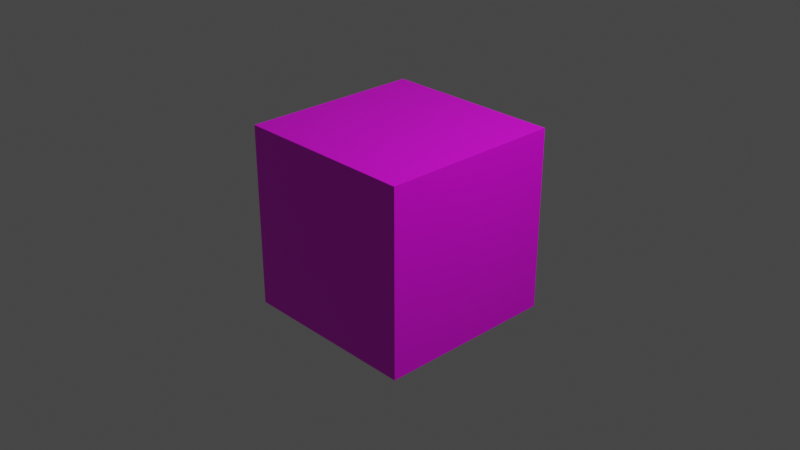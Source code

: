 # Source: GoodBox.blend  (saved by Blender 2.93.21; exported with 4.5.12 LTS)
import bpy
from mathutils import Matrix  # noqa: F401  (used for matrix-valued properties, if any)

bpy.ops.wm.read_factory_settings(use_empty=True)
scene = bpy.context.scene
scene.name = 'Scene'

# ---- collections
col_collection = bpy.data.collections.new('Collection'); scene.collection.children.link(col_collection)

# ---- images (referenced by path relative to the original .blend; pixels are not part of the script)
import os
ASSET_DIR = os.environ.get("B2B_ASSET_DIR", "")  # directory of the original .blend (textures are referenced by path, not embedded)
HERE = os.path.dirname(os.path.abspath(__file__))  # packed textures are extracted next to this script under _unpacked/

def load_image(name, relpath, width, height, colorspace="sRGB"):
    """Load a texture the original file referenced (path relative to the .blend, or extracted next to this script)."""
    p = next((c for c in (os.path.join(HERE, relpath), os.path.join(ASSET_DIR, relpath)) if relpath and os.path.exists(c)), "")
    if p:
        img = bpy.data.images.load(p, check_existing=True)
        img.name = name
    else:  # same state as the original file: an image datablock whose file is absent (Cycles renders it pink)
        img = bpy.data.images.new(name, width, height)
        img.source = "FILE"
        img.filepath = "//" + (relpath or name)
    img.colorspace_settings.name = colorspace
    return img
img_goodboxtexture = load_image('GoodBoxTexture', 'GoodBoxTexture.png', 1024, 1024, 'sRGB')

# ---- materials (node trees are filled in below, after node groups)
mat_material = bpy.data.materials.new('Material')
mat_material.alpha_threshold = 0.0
mat_material.use_transparent_shadow = False
mat_material.line_color = (0.0, 0.0, 0.0, 1.0)

# ---- material node trees
mat_material.use_nodes = True; mat_material.node_tree.nodes.clear()
_N = mat_material.node_tree.nodes; _L = mat_material.node_tree.links
n0 = _N.new('ShaderNodeOutputMaterial'); n0.name = 'Material Output'; n0.location = (300, 300)
n1 = _N.new('ShaderNodeBsdfPrincipled'); n1.name = 'Principled BSDF'; n1.location = (10, 300)
n1.distribution = 'GGX'
n1.subsurface_method = 'BURLEY'
n1.inputs[2].default_value = 0.4
n1.inputs[3].default_value = 1.45
n1.inputs[27].default_value = (0.0, 0.0, 0.0, 1.0)
n1.inputs[28].default_value = 1.0
n2 = _N.new('ShaderNodeTexImage'); n2.name = 'Image Texture'; n2.location = (-280, 280)
n2.image = img_goodboxtexture
_L.new(n1.outputs[0], n0.inputs[0])
_L.new(n2.outputs[0], n1.inputs[0])
n0.is_active_output = True

# ---- world
world_world = bpy.data.worlds.new('World'); scene.world = world_world
world_world.use_nodes = True; world_world.node_tree.nodes.clear()
_N = world_world.node_tree.nodes; _L = world_world.node_tree.links
n0 = _N.new('ShaderNodeOutputWorld'); n0.name = 'World Output'; n0.location = (300, 300)
n1 = _N.new('ShaderNodeBackground'); n1.name = 'Background'; n1.location = (10, 300)
n1.inputs[0].default_value = (0.05088, 0.05088, 0.05088, 1.0)
_L.new(n1.outputs[0], n0.inputs[0])
n0.is_active_output = True
world_world.color = (0.05088, 0.05088, 0.05088)
world_world.use_sun_shadow = False
world_world.sun_shadow_jitter_overblur = 0.0

# ---- cameras
cam_camera = bpy.data.cameras.new('Camera')
cam_camera.clip_end = 100.0
cam_camera.ortho_scale = 7.314

# ---- lights
light_light = bpy.data.lights.new('Light', 'POINT')
light_light.transmission_factor = 0.0
light_light.energy = 1000.0
light_light.shadow_soft_size = 0.1
light_light.shadow_maximum_resolution = 0.006
light_light.use_absolute_resolution = True

# ---- meshes
me_cube = bpy.data.meshes.new('Cube')
me_cube.from_pydata([(1.0, 1.0, 1.0), (1.0, 1.0, -1.0), (1.0, -1.0, 1.0), (1.0, -1.0, -1.0), (-1.0, 1.0, 1.0), (-1.0, 1.0, -1.0), (-1.0, -1.0, 1.0), (-1.0, -1.0, -1.0)], [], [(0, 4, 6, 2), (3, 2, 6, 7), (7, 6, 4, 5), (5, 1, 3, 7), (1, 0, 2, 3), (5, 4, 0, 1)])
_uv = me_cube.uv_layers.new(name='UVMap')
_uv.uv.foreach_set('vector', [0.625, 0.5, 0.875, 0.5, 0.875, 0.75, 0.625, 0.75, 0.375, 0.75, 0.625, 0.75, 0.625, 1.0, 0.375, 1.0, 0.375, 0.0, 0.625, 0.0, 0.625, 0.25, 0.375, 0.25, 0.125, 0.5, 0.375, 0.5, 0.375, 0.75, 0.125, 0.75, 0.375, 0.5, 0.625, 0.5, 0.625, 0.75, 0.375, 0.75, 0.375, 0.25, 0.625, 0.25, 0.625, 0.5, 0.375, 0.5])
me_cube.materials.append(mat_material)
me_cube.use_remesh_preserve_volume = False
me_cube.use_remesh_preserve_attributes = False
me_cube.use_mirror_vertex_groups = False
me_cube.update()

# ---- objects
ob_cube = bpy.data.objects.new('Cube', me_cube)
ob_light = bpy.data.objects.new('Light', light_light)
ob_camera = bpy.data.objects.new('Camera', cam_camera)

# ---- transforms, parenting, visibility, modifiers, constraints
ob_cube.location = (0.0, 0.0, 0.0)
ob_cube.lock_rotations_4d = False
ob_cube.empty_display_type = 'ARROWS'
ob_cube.lineart.crease_threshold = 0.0
ob_light.location = (4.076, 1.005, 5.904)
ob_light.rotation_euler = (0.6503, 0.05522, 1.866)
ob_light.lock_rotations_4d = False
ob_light.empty_display_type = 'ARROWS'
ob_light.color = (0.0, 0.0, 0.0, 0.0)
ob_light.lineart.crease_threshold = 0.0
ob_camera.location = (7.359, -6.926, 4.958)
ob_camera.rotation_euler = (1.109, 0.0, 0.8149)
ob_camera.lock_rotations_4d = False
ob_camera.empty_display_type = 'ARROWS'
ob_camera.color = (0.0, 0.0, 0.0, 0.0)
ob_camera.display_type = 'WIRE'
ob_camera.lineart.crease_threshold = 0.0

# ---- collection membership
col_collection.objects.link(ob_cube)
col_collection.objects.link(ob_light)
col_collection.objects.link(ob_camera)

# ---- scene / render settings (as saved in the file)
scene.camera = ob_camera
scene.frame_start = 1; scene.frame_end = 250; scene.frame_set(1)
scene.render.engine = 'BLENDER_EEVEE_NEXT'
scene.cycles.use_denoising = False
scene.cycles.samples = 128
scene.cycles.sampling_pattern = 'TABULATED_SOBOL'
scene.cycles.use_adaptive_sampling = False
scene.cycles.use_light_tree = False
scene.view_settings.view_transform = 'Filmic'
bpy.context.view_layer.update()
